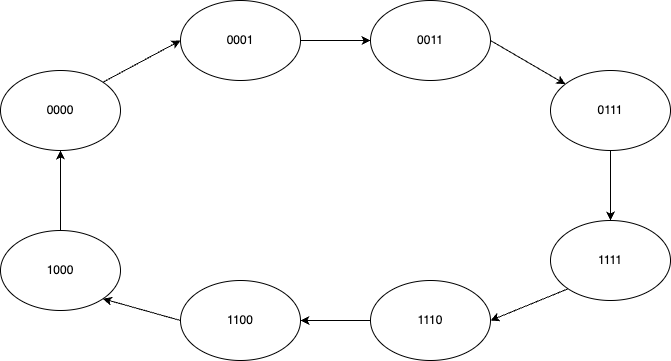

The diagram above was exported from draw.io. Its source (the exported page's mxGraphModel, read from the mxfile embedded in the PNG):
<mxGraphModel dx="964" dy="677" grid="1" gridSize="10" guides="1" tooltips="1" connect="1" arrows="1" fold="1" page="1" pageScale="1" pageWidth="827" pageHeight="1169" math="0" shadow="0">
  <root>
    <mxCell id="0" />
    <mxCell id="1" parent="0" />
    <mxCell id="10" style="edgeStyle=none;html=1;exitX=1;exitY=0;exitDx=0;exitDy=0;entryX=0;entryY=0.5;entryDx=0;entryDy=0;" edge="1" parent="1" source="2" target="3">
      <mxGeometry relative="1" as="geometry" />
    </mxCell>
    <mxCell id="2" value="0000" style="ellipse;whiteSpace=wrap;html=1;" vertex="1" parent="1">
      <mxGeometry x="60" y="220" width="120" height="80" as="geometry" />
    </mxCell>
    <mxCell id="11" style="edgeStyle=none;html=1;exitX=1;exitY=0.5;exitDx=0;exitDy=0;entryX=0;entryY=0.5;entryDx=0;entryDy=0;" edge="1" parent="1" source="3" target="4">
      <mxGeometry relative="1" as="geometry" />
    </mxCell>
    <mxCell id="3" value="0001" style="ellipse;whiteSpace=wrap;html=1;" vertex="1" parent="1">
      <mxGeometry x="240" y="150" width="120" height="80" as="geometry" />
    </mxCell>
    <mxCell id="12" style="edgeStyle=none;html=1;exitX=1;exitY=0.5;exitDx=0;exitDy=0;" edge="1" parent="1" source="4" target="5">
      <mxGeometry relative="1" as="geometry" />
    </mxCell>
    <mxCell id="4" value="0011" style="ellipse;whiteSpace=wrap;html=1;" vertex="1" parent="1">
      <mxGeometry x="430" y="150" width="120" height="80" as="geometry" />
    </mxCell>
    <mxCell id="17" style="edgeStyle=none;html=1;entryX=0.5;entryY=0;entryDx=0;entryDy=0;" edge="1" parent="1" source="5" target="6">
      <mxGeometry relative="1" as="geometry" />
    </mxCell>
    <mxCell id="5" value="0111" style="ellipse;whiteSpace=wrap;html=1;" vertex="1" parent="1">
      <mxGeometry x="610" y="220" width="120" height="80" as="geometry" />
    </mxCell>
    <mxCell id="18" style="edgeStyle=none;html=1;exitX=0;exitY=1;exitDx=0;exitDy=0;entryX=1;entryY=0.5;entryDx=0;entryDy=0;" edge="1" parent="1" source="6" target="7">
      <mxGeometry relative="1" as="geometry" />
    </mxCell>
    <mxCell id="6" value="1111" style="ellipse;whiteSpace=wrap;html=1;" vertex="1" parent="1">
      <mxGeometry x="610" y="370" width="120" height="80" as="geometry" />
    </mxCell>
    <mxCell id="16" style="edgeStyle=none;html=1;entryX=1;entryY=0.5;entryDx=0;entryDy=0;" edge="1" parent="1" source="7" target="8">
      <mxGeometry relative="1" as="geometry" />
    </mxCell>
    <mxCell id="7" value="1110" style="ellipse;whiteSpace=wrap;html=1;" vertex="1" parent="1">
      <mxGeometry x="430" y="430" width="120" height="80" as="geometry" />
    </mxCell>
    <mxCell id="15" style="edgeStyle=none;html=1;exitX=0;exitY=0.5;exitDx=0;exitDy=0;entryX=1;entryY=1;entryDx=0;entryDy=0;" edge="1" parent="1" source="8" target="9">
      <mxGeometry relative="1" as="geometry" />
    </mxCell>
    <mxCell id="8" value="1100" style="ellipse;whiteSpace=wrap;html=1;" vertex="1" parent="1">
      <mxGeometry x="240" y="430" width="120" height="80" as="geometry" />
    </mxCell>
    <mxCell id="13" style="edgeStyle=none;html=1;exitX=0.5;exitY=0;exitDx=0;exitDy=0;entryX=0.5;entryY=1;entryDx=0;entryDy=0;" edge="1" parent="1" source="9" target="2">
      <mxGeometry relative="1" as="geometry" />
    </mxCell>
    <mxCell id="9" value="1000" style="ellipse;whiteSpace=wrap;html=1;" vertex="1" parent="1">
      <mxGeometry x="60" y="380" width="120" height="80" as="geometry" />
    </mxCell>
  </root>
</mxGraphModel>